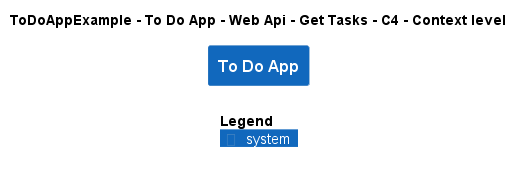

The diagram above was rendered by PlantUML. Its source (embedded in the PNG):
@startuml
!include ..\..\..\..\..\..\..\.c4s\C4_Context.puml

AddElementTag("c4interflow:lifecycle:new", $bgColor=green, $fontColor=#ffffff, $borderColor=green, $shadowing="False")
AddElementTag("c4interflow:lifecycle:changed", $bgColor=orange, $fontColor=#ffffff, $borderColor=orange, $shadowing="False")
AddElementTag("c4interflow:lifecycle:removed", $bgColor=red, $fontColor=#ffffff, $borderColor=red, $shadowing="False")

AddRelTag("c4interflow:lifecycle:new", $textColor=green, $lineColor=green)
AddRelTag("c4interflow:lifecycle:changed", $textColor=orange, $lineColor=orange)
AddRelTag("c4interflow:lifecycle:removed", $textColor=red, $lineColor=red)

SHOW_PERSON_PORTRAIT()
LAYOUT_TOP_DOWN()

skinparam linetype polyline

title ToDoAppExample - To Do App - Web Api - Get Tasks - C4 - Context level

System(ToDoAppExample.SoftwareSystems.ToDoApp, "To Do App", "")



SHOW_LEGEND()
@enduml